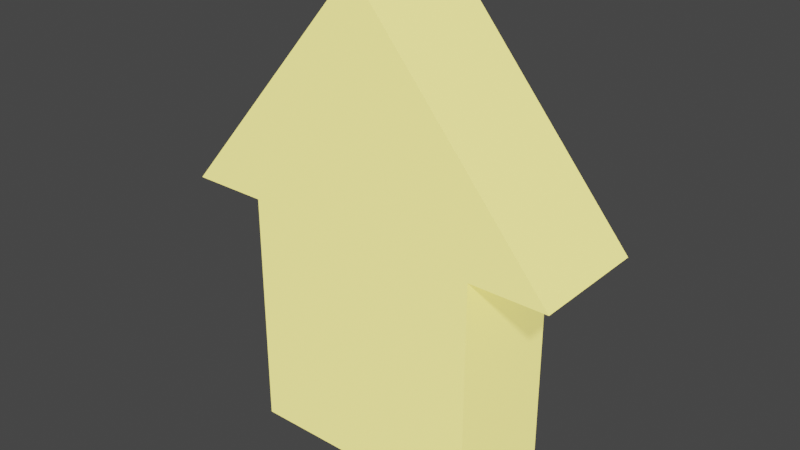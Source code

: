 # Source: arrow.blend  (saved by Blender 3.6.11; exported with 4.5.12 LTS)
import bpy
from mathutils import Matrix  # noqa: F401  (used for matrix-valued properties, if any)

bpy.ops.wm.read_factory_settings(use_empty=True)
scene = bpy.context.scene
scene.name = 'Scene'

# ---- collections
col_collection = bpy.data.collections.new('Collection'); scene.collection.children.link(col_collection)

# ---- materials (node trees are filled in below, after node groups)
mat_material_001 = bpy.data.materials.new('Material.001')
mat_material_001.use_transparent_shadow = False

# ---- material node trees
mat_material_001.use_nodes = True; mat_material_001.node_tree.nodes.clear()
_N = mat_material_001.node_tree.nodes; _L = mat_material_001.node_tree.links
n0 = _N.new('ShaderNodeBsdfPrincipled'); n0.name = 'Principled BSDF'; n0.location = (10, 300)
n0.distribution = 'GGX'
n0.subsurface_method = 'RANDOM_WALK_SKIN'
n0.inputs[0].default_value = (0.8, 0.6988, 0.1843, 1.0)
n0.inputs[3].default_value = 1.45
n0.inputs[27].default_value = (0.7991, 0.7011, 0.1845, 1.0)
n0.inputs[28].default_value = 1.0
n1 = _N.new('ShaderNodeOutputMaterial'); n1.name = 'Material Output'; n1.location = (300, 300)
_L.new(n0.outputs[0], n1.inputs[0])
n1.is_active_output = True

# ---- world
world_world = bpy.data.worlds.new('World'); scene.world = world_world
world_world.use_nodes = True; world_world.node_tree.nodes.clear()
_N = world_world.node_tree.nodes; _L = world_world.node_tree.links
n0 = _N.new('ShaderNodeOutputWorld'); n0.name = 'World Output'; n0.location = (300, 300)
n1 = _N.new('ShaderNodeBackground'); n1.name = 'Background'; n1.location = (10, 300)
n1.inputs[0].default_value = (0.05088, 0.05088, 0.05088, 1.0)
_L.new(n1.outputs[0], n0.inputs[0])
n0.is_active_output = True
world_world.color = (0.05088, 0.05088, 0.05088)
world_world.use_sun_shadow = False
world_world.sun_shadow_jitter_overblur = 0.0

# ---- meshes
me_cube = bpy.data.meshes.new('Cube')
me_cube.from_pydata([(-2.0, -1.0, -2.0), (-2.0, -1.0, 2.0), (-2.0, 1.0, -2.0), (-2.0, 1.0, 2.0), (2.0, -1.0, -2.0), (2.0, -1.0, 2.0), (2.0, 1.0, -2.0), (2.0, 1.0, 2.0), (-3.284, 1.0, -2.0), (-3.284, -1.0, -2.0), (3.284, 1.0, -2.0), (3.284, -1.0, -2.0), (-0.2114, 1.0, -5.64), (-0.2114, -1.0, -5.64), (0.2114, 1.0, -5.64), (0.2114, -1.0, -5.64)], [], [(0, 1, 3, 2), (2, 3, 7, 6), (6, 7, 5, 4), (4, 5, 1, 0), (0, 2, 8, 9), (7, 3, 1, 5), (10, 11, 15, 14), (6, 4, 11, 10), (4, 0, 9, 11), (2, 6, 10, 8), (12, 14, 15, 13), (9, 8, 12, 13), (11, 9, 13, 15), (8, 10, 14, 12)])
_uv = me_cube.uv_layers.new(name='UVMap')
_uv.uv.foreach_set('vector', [0.375, 0.0, 0.625, 0.0, 0.625, 0.25, 0.375, 0.25, 0.375, 0.25, 0.625, 0.25, 0.625, 0.5, 0.375, 0.5, 0.375, 0.5, 0.625, 0.5, 0.625, 0.75, 0.375, 0.75, 0.375, 0.75, 0.625, 0.75, 0.625, 1.0, 0.375, 1.0, 0.375, 0.0, 0.375, 0.25, 0.375, 0.25, 0.375, 0.0, 0.625, 0.5, 0.875, 0.5, 0.875, 0.75, 0.625, 0.75, 0.375, 0.5, 0.375, 0.75, 0.375, 0.75, 0.375, 0.5, 0.375, 0.5, 0.375, 0.75, 0.375, 0.75, 0.375, 0.5, 0.375, 0.75, 0.375, 1.0, 0.375, 1.0, 0.375, 0.75, 0.375, 0.25, 0.375, 0.5, 0.375, 0.5, 0.375, 0.25, 0.125, 0.5, 0.375, 0.5, 0.375, 0.75, 0.125, 0.75, 0.375, 0.0, 0.375, 0.25, 0.375, 0.25, 0.375, 0.0, 0.375, 0.75, 0.375, 1.0, 0.375, 1.0, 0.375, 0.75, 0.375, 0.25, 0.375, 0.5, 0.375, 0.5, 0.375, 0.25])
me_cube.materials.append(mat_material_001)
me_cube.update()

# ---- objects
ob_cube = bpy.data.objects.new('Cube', me_cube)

# ---- transforms, parenting, visibility, modifiers, constraints
ob_cube.location = (0.0, 0.0, 0.0)
ob_cube.rotation_euler = (-0.0, 3.142, -0.0)

# ---- collection membership
col_collection.objects.link(ob_cube)

# ---- scene / render settings (as saved in the file)
scene.frame_start = 1; scene.frame_end = 250; scene.frame_set(1)
scene.render.engine = 'BLENDER_EEVEE_NEXT'
scene.cycles.sampling_pattern = 'TABULATED_SOBOL'
scene.view_settings.view_transform = 'Filmic'
bpy.context.view_layer.update()

# ---- added for rendering (the .blend has no active camera and no usable light): camera, sun
cam_auto = bpy.data.cameras.new('AutoCamera')
cam_auto.lens = 50.0
cam_auto.sensor_width = 36.0
cam_auto.clip_end = 1000.0
ob_auto_camera = bpy.data.objects.new('AutoCamera', cam_auto)
scene.collection.objects.link(ob_auto_camera)
ob_auto_camera.location = (9.50418, -11.405, 9.42337)
ob_auto_camera.rotation_euler = (1.09748, -7.21219e-08, 0.694738)
scene.camera = ob_auto_camera
light_auto_sun = bpy.data.lights.new('AutoSun', 'SUN')
light_auto_sun.energy = 3.0
light_auto_sun.angle = 0.0523599
ob_auto_sun = bpy.data.objects.new('AutoSun', light_auto_sun)
scene.collection.objects.link(ob_auto_sun)
ob_auto_sun.rotation_euler = (0.872665, 0.174533, 0.523599)
bpy.context.view_layer.update()
